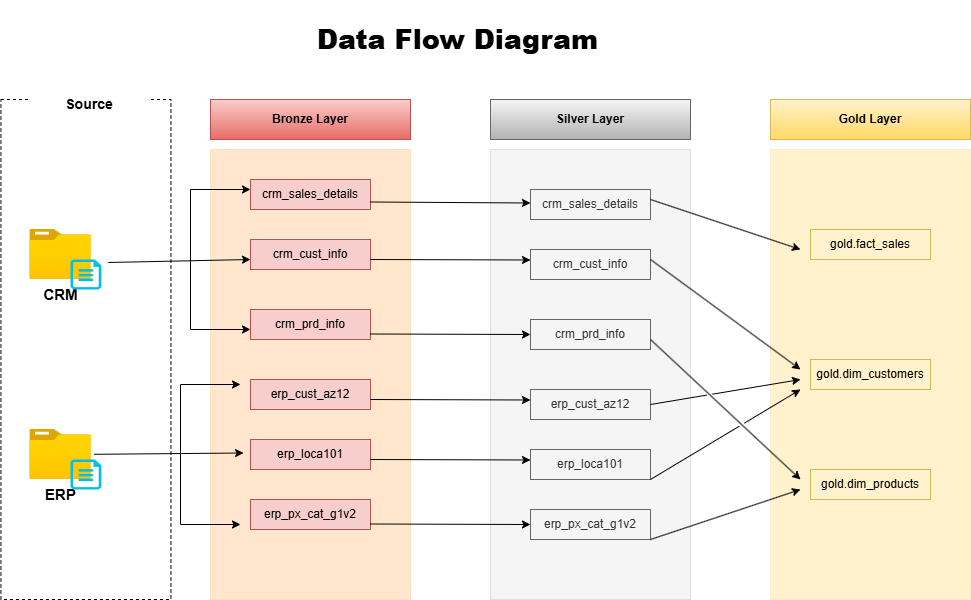

The diagram above was exported from draw.io. Its source (the exported page's mxGraphModel, read from the mxfile embedded in the PNG):
<mxGraphModel dx="1042" dy="660" grid="1" gridSize="10" guides="1" tooltips="1" connect="1" arrows="1" fold="1" page="1" pageScale="1" pageWidth="1100" pageHeight="850" math="0" shadow="0">
  <root>
    <mxCell id="0" />
    <mxCell id="1" parent="0" />
    <mxCell id="Nc1dNDIfZ4kiAfUYHP2h-50" value="" style="rounded=0;whiteSpace=wrap;html=1;fillColor=#fff2cc;strokeWidth=0;strokeColor=#d6b656;" parent="1" vertex="1">
      <mxGeometry x="800" y="160" width="200" height="450" as="geometry" />
    </mxCell>
    <mxCell id="Nc1dNDIfZ4kiAfUYHP2h-43" value="" style="rounded=0;whiteSpace=wrap;html=1;fillColor=#ffe6cc;strokeWidth=0;strokeColor=#d79b00;" parent="1" vertex="1">
      <mxGeometry x="240" y="160" width="200" height="450" as="geometry" />
    </mxCell>
    <mxCell id="Nc1dNDIfZ4kiAfUYHP2h-1" value="" style="rounded=0;whiteSpace=wrap;html=1;dashed=1;fillColor=none;" parent="1" vertex="1">
      <mxGeometry x="30.430000000000007" y="110" width="170" height="500" as="geometry" />
    </mxCell>
    <mxCell id="Nc1dNDIfZ4kiAfUYHP2h-3" value="" style="rounded=0;whiteSpace=wrap;html=1;fillColor=#f5f5f5;strokeWidth=0;strokeColor=#666666;gradientColor=none;" parent="1" vertex="1">
      <mxGeometry x="520" y="160" width="200" height="450" as="geometry" />
    </mxCell>
    <mxCell id="Nc1dNDIfZ4kiAfUYHP2h-5" value="Bronze Layer" style="rounded=0;whiteSpace=wrap;html=1;fontStyle=1;align=center;labelBackgroundColor=none;fillColor=#f8cecc;strokeColor=#b85450;gradientColor=#ea6b66;" parent="1" vertex="1">
      <mxGeometry x="240" y="110" width="200" height="40" as="geometry" />
    </mxCell>
    <mxCell id="Nc1dNDIfZ4kiAfUYHP2h-6" value="&lt;b&gt;Silver Layer&lt;/b&gt;" style="rounded=0;whiteSpace=wrap;html=1;fillColor=#f5f5f5;strokeColor=#666666;gradientColor=#b3b3b3;" parent="1" vertex="1">
      <mxGeometry x="520" y="110" width="200" height="40" as="geometry" />
    </mxCell>
    <mxCell id="Nc1dNDIfZ4kiAfUYHP2h-7" value="&lt;b&gt;Gold Layer&lt;/b&gt;" style="rounded=0;whiteSpace=wrap;html=1;fillColor=#fff2cc;strokeColor=#d6b656;gradientColor=#ffd966;" parent="1" vertex="1">
      <mxGeometry x="800" y="110" width="200" height="40" as="geometry" />
    </mxCell>
    <mxCell id="Nc1dNDIfZ4kiAfUYHP2h-9" value="&lt;b&gt;&lt;font style=&quot;font-size: 15px;&quot;&gt;CRM&lt;/font&gt;&lt;/b&gt;" style="image;aspect=fixed;html=1;points=[];align=center;fontSize=12;image=img/lib/azure2/general/Folder_Blank.svg;" parent="1" vertex="1">
      <mxGeometry x="59.25" y="240" width="61.61" height="50" as="geometry" />
    </mxCell>
    <mxCell id="Nc1dNDIfZ4kiAfUYHP2h-8" value="" style="verticalLabelPosition=bottom;html=1;verticalAlign=top;align=center;strokeColor=none;fillColor=#00BEF2;shape=mxgraph.azure.cloud_services_configuration_file;pointerEvents=1;" parent="1" vertex="1">
      <mxGeometry x="100" y="270" width="30.86" height="30" as="geometry" />
    </mxCell>
    <mxCell id="Nc1dNDIfZ4kiAfUYHP2h-10" value="&lt;b&gt;ERP&lt;/b&gt;" style="image;aspect=fixed;html=1;points=[];align=center;fontSize=15;image=img/lib/azure2/general/Folder_Blank.svg;" parent="1" vertex="1">
      <mxGeometry x="59.25" y="440" width="61.61" height="50" as="geometry" />
    </mxCell>
    <mxCell id="Nc1dNDIfZ4kiAfUYHP2h-11" value="" style="verticalLabelPosition=bottom;html=1;verticalAlign=top;align=center;strokeColor=none;fillColor=#00BEF2;shape=mxgraph.azure.cloud_services_configuration_file;pointerEvents=1;" parent="1" vertex="1">
      <mxGeometry x="100" y="470" width="30.86" height="30" as="geometry" />
    </mxCell>
    <mxCell id="Nc1dNDIfZ4kiAfUYHP2h-12" value="crm_sales_details" style="rounded=0;whiteSpace=wrap;html=1;fillColor=#f8cecc;strokeColor=#b85450;" parent="1" vertex="1">
      <mxGeometry x="280" y="190" width="120" height="30" as="geometry" />
    </mxCell>
    <mxCell id="Nc1dNDIfZ4kiAfUYHP2h-14" value="crm_cust_info" style="rounded=0;whiteSpace=wrap;html=1;fillColor=#f8cecc;strokeColor=#b85450;" parent="1" vertex="1">
      <mxGeometry x="280" y="250" width="120" height="30" as="geometry" />
    </mxCell>
    <mxCell id="Nc1dNDIfZ4kiAfUYHP2h-15" value="crm_prd_info" style="rounded=0;whiteSpace=wrap;html=1;fillColor=#f8cecc;strokeColor=#b85450;" parent="1" vertex="1">
      <mxGeometry x="280" y="320" width="120" height="30" as="geometry" />
    </mxCell>
    <mxCell id="Nc1dNDIfZ4kiAfUYHP2h-16" value="erp_cust_az12" style="rounded=0;whiteSpace=wrap;html=1;fillColor=#f8cecc;strokeColor=#b85450;" parent="1" vertex="1">
      <mxGeometry x="280" y="390" width="120" height="30" as="geometry" />
    </mxCell>
    <mxCell id="Nc1dNDIfZ4kiAfUYHP2h-17" value="erp_loca101" style="rounded=0;whiteSpace=wrap;html=1;fillColor=#f8cecc;strokeColor=#b85450;" parent="1" vertex="1">
      <mxGeometry x="280" y="450" width="120" height="30" as="geometry" />
    </mxCell>
    <mxCell id="Nc1dNDIfZ4kiAfUYHP2h-18" value="erp_px_cat_g1v2" style="rounded=0;whiteSpace=wrap;html=1;fillColor=#f8cecc;strokeColor=#b85450;" parent="1" vertex="1">
      <mxGeometry x="280" y="510" width="120" height="30" as="geometry" />
    </mxCell>
    <mxCell id="Nc1dNDIfZ4kiAfUYHP2h-21" value="" style="endArrow=classic;startArrow=classic;html=1;rounded=0;" parent="1" edge="1">
      <mxGeometry width="50" height="50" relative="1" as="geometry">
        <mxPoint x="270" y="535" as="sourcePoint" />
        <mxPoint x="270" y="395" as="targetPoint" />
        <Array as="points">
          <mxPoint x="210" y="535" />
          <mxPoint x="210" y="395" />
        </Array>
      </mxGeometry>
    </mxCell>
    <mxCell id="Nc1dNDIfZ4kiAfUYHP2h-25" value="" style="endArrow=classic;html=1;rounded=0;exitX=0.9;exitY=0.1;exitDx=0;exitDy=0;exitPerimeter=0;" parent="1" edge="1">
      <mxGeometry width="50" height="50" relative="1" as="geometry">
        <mxPoint x="137.7739999999999" y="273" as="sourcePoint" />
        <mxPoint x="280" y="270" as="targetPoint" />
        <Array as="points" />
      </mxGeometry>
    </mxCell>
    <mxCell id="Nc1dNDIfZ4kiAfUYHP2h-26" value="" style="endArrow=classic;startArrow=classic;html=1;rounded=0;" parent="1" edge="1">
      <mxGeometry width="50" height="50" relative="1" as="geometry">
        <mxPoint x="280" y="340" as="sourcePoint" />
        <mxPoint x="280" y="200" as="targetPoint" />
        <Array as="points">
          <mxPoint x="220" y="340" />
          <mxPoint x="220" y="200" />
        </Array>
      </mxGeometry>
    </mxCell>
    <mxCell id="Nc1dNDIfZ4kiAfUYHP2h-27" value="" style="endArrow=classic;html=1;rounded=0;exitX=1.044;exitY=0.496;exitDx=0;exitDy=0;exitPerimeter=0;" parent="1" source="Nc1dNDIfZ4kiAfUYHP2h-10" edge="1">
      <mxGeometry width="50" height="50" relative="1" as="geometry">
        <mxPoint x="130.8639999999999" y="466.5" as="sourcePoint" />
        <mxPoint x="273.09" y="463.5" as="targetPoint" />
        <Array as="points" />
      </mxGeometry>
    </mxCell>
    <mxCell id="Nc1dNDIfZ4kiAfUYHP2h-28" value="crm_sales_details" style="rounded=0;whiteSpace=wrap;html=1;fillColor=#f5f5f5;strokeColor=#666666;fontColor=#333333;" parent="1" vertex="1">
      <mxGeometry x="560" y="200" width="120" height="30" as="geometry" />
    </mxCell>
    <mxCell id="Nc1dNDIfZ4kiAfUYHP2h-29" value="crm_cust_info" style="rounded=0;whiteSpace=wrap;html=1;fillColor=#f5f5f5;strokeColor=#666666;fontColor=#333333;" parent="1" vertex="1">
      <mxGeometry x="560" y="260" width="120" height="30" as="geometry" />
    </mxCell>
    <mxCell id="Nc1dNDIfZ4kiAfUYHP2h-30" value="crm_prd_info" style="rounded=0;whiteSpace=wrap;html=1;fillColor=#f5f5f5;strokeColor=#666666;fontColor=#333333;" parent="1" vertex="1">
      <mxGeometry x="560" y="330" width="120" height="30" as="geometry" />
    </mxCell>
    <mxCell id="Nc1dNDIfZ4kiAfUYHP2h-31" value="erp_cust_az12" style="rounded=0;whiteSpace=wrap;html=1;fillColor=#f5f5f5;strokeColor=#666666;fontColor=#333333;" parent="1" vertex="1">
      <mxGeometry x="560" y="400" width="120" height="30" as="geometry" />
    </mxCell>
    <mxCell id="Nc1dNDIfZ4kiAfUYHP2h-32" value="erp_loca101" style="rounded=0;whiteSpace=wrap;html=1;fillColor=#f5f5f5;strokeColor=#666666;fontColor=#333333;" parent="1" vertex="1">
      <mxGeometry x="560" y="460" width="120" height="30" as="geometry" />
    </mxCell>
    <mxCell id="Nc1dNDIfZ4kiAfUYHP2h-33" value="erp_px_cat_g1v2" style="rounded=0;whiteSpace=wrap;html=1;fillColor=#f5f5f5;strokeColor=#666666;fontColor=#333333;" parent="1" vertex="1">
      <mxGeometry x="560" y="520" width="120" height="30" as="geometry" />
    </mxCell>
    <mxCell id="Nc1dNDIfZ4kiAfUYHP2h-34" value="" style="endArrow=classic;html=1;rounded=0;exitX=1;exitY=0.75;exitDx=0;exitDy=0;" parent="1" source="Nc1dNDIfZ4kiAfUYHP2h-12" edge="1">
      <mxGeometry width="50" height="50" relative="1" as="geometry">
        <mxPoint x="410" y="217" as="sourcePoint" />
        <mxPoint x="560" y="213.5" as="targetPoint" />
        <Array as="points" />
      </mxGeometry>
    </mxCell>
    <mxCell id="Nc1dNDIfZ4kiAfUYHP2h-35" value="" style="endArrow=classic;html=1;rounded=0;exitX=1;exitY=0.75;exitDx=0;exitDy=0;" parent="1" edge="1">
      <mxGeometry width="50" height="50" relative="1" as="geometry">
        <mxPoint x="400" y="270" as="sourcePoint" />
        <mxPoint x="560" y="270.5" as="targetPoint" />
        <Array as="points" />
      </mxGeometry>
    </mxCell>
    <mxCell id="Nc1dNDIfZ4kiAfUYHP2h-36" value="" style="endArrow=classic;html=1;rounded=0;exitX=1;exitY=0.75;exitDx=0;exitDy=0;" parent="1" edge="1">
      <mxGeometry width="50" height="50" relative="1" as="geometry">
        <mxPoint x="400" y="344.5" as="sourcePoint" />
        <mxPoint x="560" y="345" as="targetPoint" />
        <Array as="points" />
      </mxGeometry>
    </mxCell>
    <mxCell id="Nc1dNDIfZ4kiAfUYHP2h-37" value="" style="endArrow=classic;html=1;rounded=0;exitX=1;exitY=0.75;exitDx=0;exitDy=0;" parent="1" edge="1">
      <mxGeometry width="50" height="50" relative="1" as="geometry">
        <mxPoint x="400" y="410" as="sourcePoint" />
        <mxPoint x="560" y="410.5" as="targetPoint" />
        <Array as="points" />
      </mxGeometry>
    </mxCell>
    <mxCell id="Nc1dNDIfZ4kiAfUYHP2h-38" value="" style="endArrow=classic;html=1;rounded=0;exitX=1;exitY=0.75;exitDx=0;exitDy=0;" parent="1" edge="1">
      <mxGeometry width="50" height="50" relative="1" as="geometry">
        <mxPoint x="400" y="470" as="sourcePoint" />
        <mxPoint x="560" y="470.5" as="targetPoint" />
        <Array as="points" />
      </mxGeometry>
    </mxCell>
    <mxCell id="Nc1dNDIfZ4kiAfUYHP2h-39" value="" style="endArrow=classic;html=1;rounded=0;exitX=1;exitY=0.75;exitDx=0;exitDy=0;" parent="1" edge="1">
      <mxGeometry width="50" height="50" relative="1" as="geometry">
        <mxPoint x="400" y="534.5" as="sourcePoint" />
        <mxPoint x="560" y="535" as="targetPoint" />
        <Array as="points" />
      </mxGeometry>
    </mxCell>
    <mxCell id="Nc1dNDIfZ4kiAfUYHP2h-40" value="gold.fact_sales" style="rounded=0;whiteSpace=wrap;html=1;fillColor=#fff2cc;strokeColor=#d6b656;" parent="1" vertex="1">
      <mxGeometry x="840" y="240" width="120" height="30" as="geometry" />
    </mxCell>
    <mxCell id="Nc1dNDIfZ4kiAfUYHP2h-41" value="gold.dim_customers" style="rounded=0;whiteSpace=wrap;html=1;fillColor=#fff2cc;strokeColor=#d6b656;" parent="1" vertex="1">
      <mxGeometry x="840" y="370" width="120" height="30" as="geometry" />
    </mxCell>
    <mxCell id="Nc1dNDIfZ4kiAfUYHP2h-42" value="gold.dim_products" style="rounded=0;whiteSpace=wrap;html=1;fillColor=#fff2cc;strokeColor=#d6b656;" parent="1" vertex="1">
      <mxGeometry x="840" y="480" width="120" height="30" as="geometry" />
    </mxCell>
    <mxCell id="Nc1dNDIfZ4kiAfUYHP2h-45" value="" style="endArrow=classic;html=1;rounded=0;" parent="1" edge="1">
      <mxGeometry width="50" height="50" relative="1" as="geometry">
        <mxPoint x="680" y="270" as="sourcePoint" />
        <mxPoint x="830" y="380" as="targetPoint" />
      </mxGeometry>
    </mxCell>
    <mxCell id="Nc1dNDIfZ4kiAfUYHP2h-46" value="" style="endArrow=classic;html=1;rounded=0;jumpStyle=gap;" parent="1" edge="1">
      <mxGeometry width="50" height="50" relative="1" as="geometry">
        <mxPoint x="680" y="350" as="sourcePoint" />
        <mxPoint x="830" y="490" as="targetPoint" />
      </mxGeometry>
    </mxCell>
    <mxCell id="Nc1dNDIfZ4kiAfUYHP2h-47" value="" style="endArrow=classic;html=1;rounded=0;jumpStyle=gap;" parent="1" edge="1">
      <mxGeometry width="50" height="50" relative="1" as="geometry">
        <mxPoint x="680" y="490" as="sourcePoint" />
        <mxPoint x="830" y="400" as="targetPoint" />
      </mxGeometry>
    </mxCell>
    <mxCell id="Nc1dNDIfZ4kiAfUYHP2h-48" value="" style="endArrow=classic;html=1;rounded=0;jumpStyle=line;" parent="1" edge="1">
      <mxGeometry width="50" height="50" relative="1" as="geometry">
        <mxPoint x="680" y="550" as="sourcePoint" />
        <mxPoint x="830" y="500" as="targetPoint" />
      </mxGeometry>
    </mxCell>
    <mxCell id="Nc1dNDIfZ4kiAfUYHP2h-49" value="" style="endArrow=classic;html=1;rounded=0;exitX=1;exitY=0.5;exitDx=0;exitDy=0;jumpStyle=gap;" parent="1" source="Nc1dNDIfZ4kiAfUYHP2h-31" edge="1">
      <mxGeometry width="50" height="50" relative="1" as="geometry">
        <mxPoint x="690" y="420" as="sourcePoint" />
        <mxPoint x="830" y="390" as="targetPoint" />
      </mxGeometry>
    </mxCell>
    <mxCell id="Nc1dNDIfZ4kiAfUYHP2h-51" value="" style="endArrow=classic;html=1;rounded=0;" parent="1" edge="1">
      <mxGeometry width="50" height="50" relative="1" as="geometry">
        <mxPoint x="680" y="210" as="sourcePoint" />
        <mxPoint x="830" y="260" as="targetPoint" />
      </mxGeometry>
    </mxCell>
    <mxCell id="Nc1dNDIfZ4kiAfUYHP2h-52" value="&lt;b&gt;&lt;font style=&quot;font-size: 14px;&quot;&gt;Source&lt;/font&gt;&lt;/b&gt;" style="rounded=0;whiteSpace=wrap;html=1;align=center;strokeColor=none;" parent="1" vertex="1">
      <mxGeometry x="59.25" y="100" width="120" height="30" as="geometry" />
    </mxCell>
    <mxCell id="Nc1dNDIfZ4kiAfUYHP2h-53" value="&lt;h2&gt;&lt;b&gt;&lt;font&gt;Data Flow Diagram&lt;/font&gt;&lt;/b&gt;&lt;/h2&gt;" style="rounded=0;whiteSpace=wrap;html=1;align=center;fillColor=none;strokeColor=none;fontSize=18;" parent="1" vertex="1">
      <mxGeometry x="270" y="20" width="434.57" height="60" as="geometry" />
    </mxCell>
  </root>
</mxGraphModel>